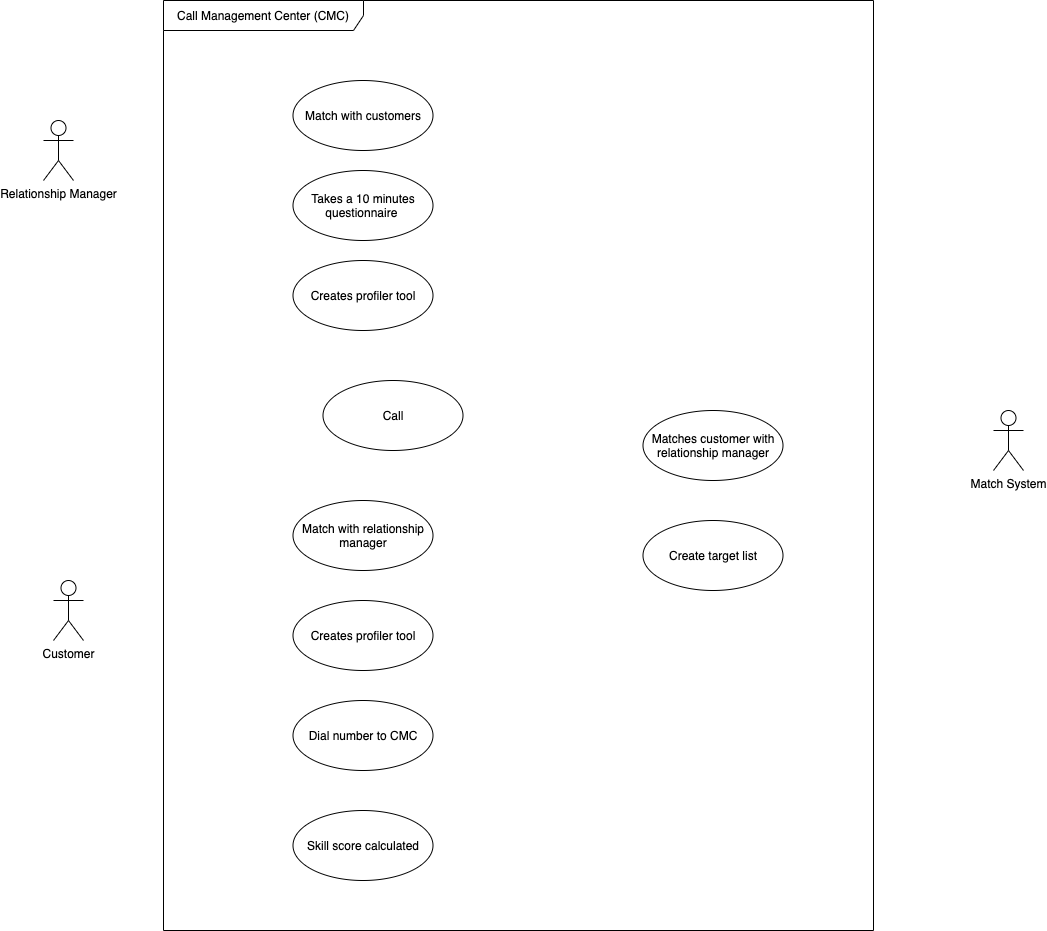

The diagram above was exported from draw.io. Its source (the exported page's mxGraphModel, read from the mxfile embedded in the PNG):
<mxGraphModel dx="3153" dy="663" grid="1" gridSize="10" guides="1" tooltips="1" connect="1" arrows="1" fold="1" page="1" pageScale="1" pageWidth="1169" pageHeight="827" math="0" shadow="0">
  <root>
    <mxCell id="0" />
    <mxCell id="1" parent="0" />
    <mxCell id="DUHBTF9gcdRsjUp7WfBA-26" value="Relationship Manager" style="shape=umlActor;verticalLabelPosition=bottom;labelBackgroundColor=#ffffff;verticalAlign=top;html=1;" vertex="1" parent="1">
      <mxGeometry x="90" y="1260" width="30" height="60" as="geometry" />
    </mxCell>
    <mxCell id="DUHBTF9gcdRsjUp7WfBA-27" value="&lt;span&gt;Call Management Center (CMC)&lt;/span&gt;" style="shape=umlFrame;whiteSpace=wrap;html=1;width=200;height=30;" vertex="1" parent="1">
      <mxGeometry x="210" y="1140" width="710" height="930" as="geometry" />
    </mxCell>
    <mxCell id="DUHBTF9gcdRsjUp7WfBA-28" value="Customer" style="shape=umlActor;verticalLabelPosition=bottom;labelBackgroundColor=#ffffff;verticalAlign=top;html=1;" vertex="1" parent="1">
      <mxGeometry x="100" y="1720" width="30" height="60" as="geometry" />
    </mxCell>
    <mxCell id="DUHBTF9gcdRsjUp7WfBA-29" value="Match System" style="shape=umlActor;verticalLabelPosition=bottom;labelBackgroundColor=#ffffff;verticalAlign=top;html=1;" vertex="1" parent="1">
      <mxGeometry x="1040" y="1550" width="30" height="60" as="geometry" />
    </mxCell>
    <mxCell id="DUHBTF9gcdRsjUp7WfBA-30" value="Match with customers" style="ellipse;whiteSpace=wrap;html=1;" vertex="1" parent="1">
      <mxGeometry x="339.5" y="1220" width="140" height="70" as="geometry" />
    </mxCell>
    <mxCell id="DUHBTF9gcdRsjUp7WfBA-31" value="Takes a 10 minutes questionnaire&amp;nbsp;" style="ellipse;whiteSpace=wrap;html=1;" vertex="1" parent="1">
      <mxGeometry x="339.5" y="1310" width="140" height="70" as="geometry" />
    </mxCell>
    <mxCell id="DUHBTF9gcdRsjUp7WfBA-32" value="Match with relationship manager" style="ellipse;whiteSpace=wrap;html=1;" vertex="1" parent="1">
      <mxGeometry x="339.5" y="1640" width="140" height="70" as="geometry" />
    </mxCell>
    <mxCell id="DUHBTF9gcdRsjUp7WfBA-33" value="Creates profiler tool" style="ellipse;whiteSpace=wrap;html=1;" vertex="1" parent="1">
      <mxGeometry x="339.5" y="1740" width="140" height="70" as="geometry" />
    </mxCell>
    <mxCell id="DUHBTF9gcdRsjUp7WfBA-34" value="Dial number to CMC" style="ellipse;whiteSpace=wrap;html=1;" vertex="1" parent="1">
      <mxGeometry x="339.5" y="1840" width="140" height="70" as="geometry" />
    </mxCell>
    <mxCell id="DUHBTF9gcdRsjUp7WfBA-35" value="Skill score calculated" style="ellipse;whiteSpace=wrap;html=1;" vertex="1" parent="1">
      <mxGeometry x="339.5" y="1950" width="140" height="70" as="geometry" />
    </mxCell>
    <mxCell id="DUHBTF9gcdRsjUp7WfBA-36" value="Creates profiler tool" style="ellipse;whiteSpace=wrap;html=1;" vertex="1" parent="1">
      <mxGeometry x="339.5" y="1400" width="140" height="70" as="geometry" />
    </mxCell>
    <mxCell id="DUHBTF9gcdRsjUp7WfBA-37" value="Matches customer with relationship manager" style="ellipse;whiteSpace=wrap;html=1;" vertex="1" parent="1">
      <mxGeometry x="689.5" y="1550" width="140" height="70" as="geometry" />
    </mxCell>
    <mxCell id="DUHBTF9gcdRsjUp7WfBA-38" value="Create target list" style="ellipse;whiteSpace=wrap;html=1;" vertex="1" parent="1">
      <mxGeometry x="689.5" y="1660" width="140" height="70" as="geometry" />
    </mxCell>
    <mxCell id="DUHBTF9gcdRsjUp7WfBA-39" value="Call" style="ellipse;whiteSpace=wrap;html=1;" vertex="1" parent="1">
      <mxGeometry x="369.5" y="1520" width="140" height="70" as="geometry" />
    </mxCell>
  </root>
</mxGraphModel>